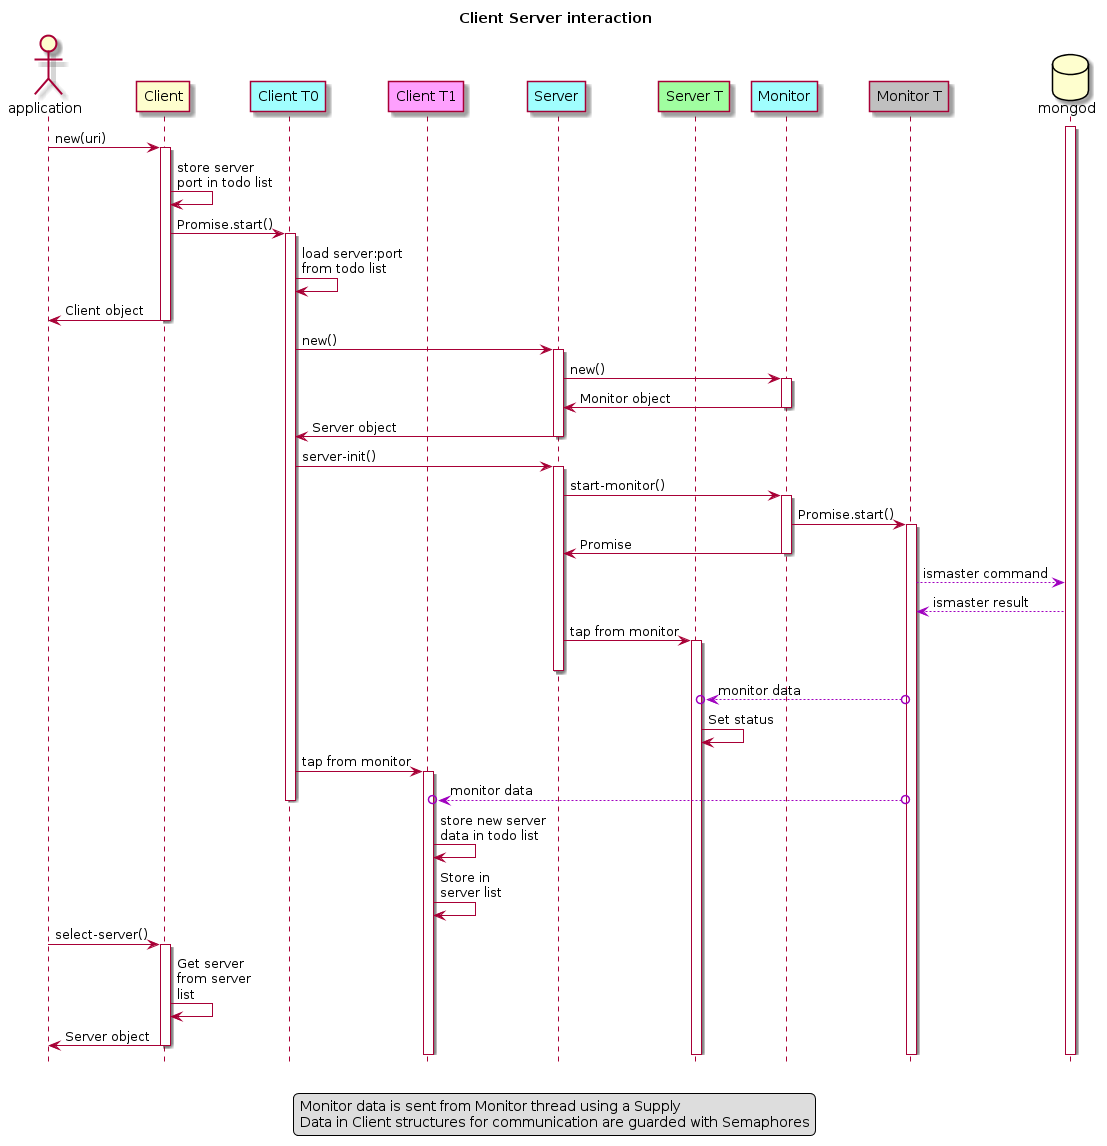

The diagram above was rendered by PlantUML. Its source (embedded in the PNG):
@startuml

title Client Server interaction
hide footbox

actor application as app
participant Client
participant "Client T0" as Clt0 #a0fefe
participant "Client T1" as Clt1 #fea0fe
participant Server              #a0fefe
participant "Server T" as Srvt0 #a0fea0
participant Monitor             #a0fefe
participant "Monitor T" as Mnt0 #c0c0c0
database mongod
activate mongod

app -> Client: new(uri)
activate Client

'Todo list is a structure guarded by semaphores
Client -> Client: store server\nport in todo list

Client -> Clt0: Promise.start()
activate Clt0

Clt0 -> Clt0: load server:port\nfrom todo list

Client -> app: Client object
deactivate Client

Clt0 -> Server: new()
activate Server
Server -> Monitor: new()
activate Monitor
Monitor -> Server: Monitor object
deactivate Monitor
Server -> Clt0: Server object
deactivate Server


Clt0 -> Server: server-init()
activate Server
Server -> Monitor: start-monitor()
activate Monitor
Monitor -> Mnt0: Promise.start()
activate Mnt0
Monitor -> Server: Promise
deactivate Monitor

Mnt0 -[#a000bf]-> mongod: ismaster command
mongod -[#a000bf]-> Mnt0: ismaster result
Server -> Srvt0: tap from monitor
activate Srvt0
deactivate Server

Mnt0 o-[#a000bf]->o Srvt0: monitor data
'activate Srvt0
Srvt0 -> Srvt0: Set status
'deactivate Srvt0


Clt0 -> Clt1: tap from monitor
activate Clt1
Mnt0 o-[#a000bf]->o Clt1: monitor data
deactivate Clt0

Clt1 -> Clt1: store new server\ndata in todo list

Clt1 -> Clt1: Store in\nserver list

'note right: in thread
'note right: returns immediate
'Server --> mongod: connect



app -> Client: select-server()
activate Client
Client -> Client: Get server\nfrom server\nlist
Client -> app: Server object
deactivate Client

legend
Monitor data is sent from Monitor thread using a Supply
Data in Client structures for communication are guarded with Semaphores
end legend

@enduml